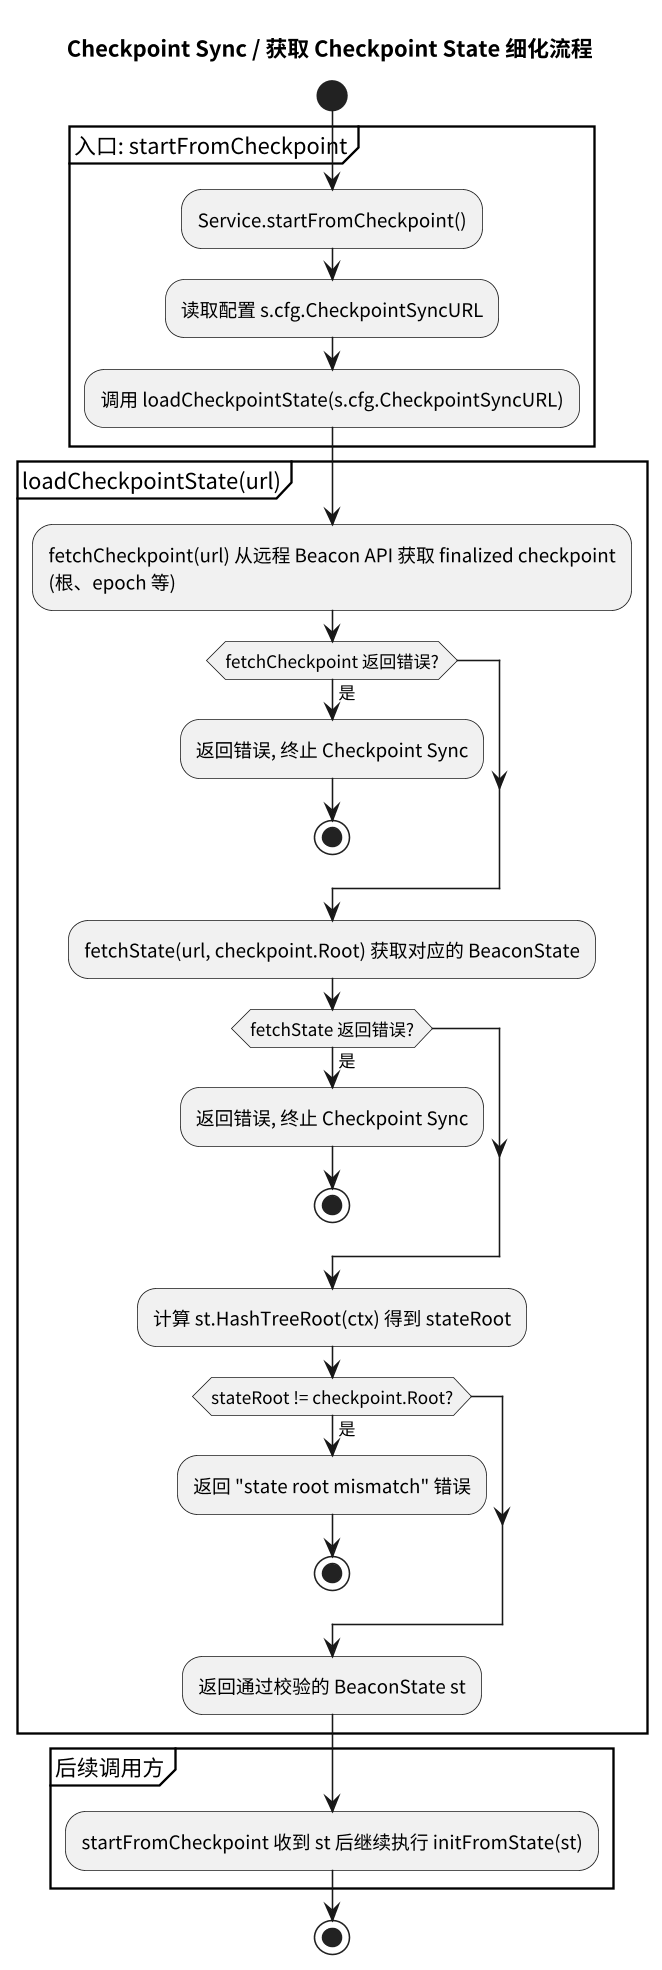

The diagram above was rendered by PlantUML. Its source (embedded in the PNG):
@startuml business4_checkpoint_fetch_state
skinparam defaultFontName "Noto Sans CJK SC"
skinparam dpi 150
Title Checkpoint Sync / 获取 Checkpoint State 细化流程

start

partition "入口: startFromCheckpoint" {
  :Service.startFromCheckpoint();
  :读取配置 s.cfg.CheckpointSyncURL;
  :调用 loadCheckpointState(s.cfg.CheckpointSyncURL);
}

partition "loadCheckpointState(url)" {
  :fetchCheckpoint(url) 从远程 Beacon API 获取 finalized checkpoint\n(根、epoch 等);
  if (fetchCheckpoint 返回错误?) then (是)
    :返回错误, 终止 Checkpoint Sync;
    stop
  endif

  :fetchState(url, checkpoint.Root) 获取对应的 BeaconState;
  if (fetchState 返回错误?) then (是)
    :返回错误, 终止 Checkpoint Sync;
    stop
  endif

  :计算 st.HashTreeRoot(ctx) 得到 stateRoot;
  if (stateRoot != checkpoint.Root?) then (是)
    :返回 "state root mismatch" 错误;
    stop
  endif

  :返回通过校验的 BeaconState st;
}

partition "后续调用方" {
  :startFromCheckpoint 收到 st 后继续执行 initFromState(st);
}

stop

@enduml